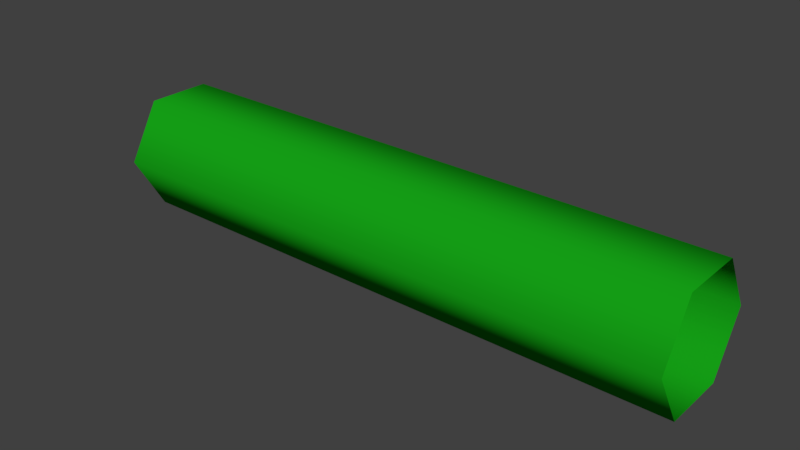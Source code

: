 # Source: caboVerde2.blend  (saved by Blender 2.80.75; exported with 4.5.12 LTS)
import bpy
from mathutils import Matrix  # noqa: F401  (used for matrix-valued properties, if any)

bpy.ops.wm.read_factory_settings(use_empty=True)
scene = bpy.context.scene
scene.name = 'Scene'

# ---- collections
col_collection_1 = bpy.data.collections.new('Collection 1'); scene.collection.children.link(col_collection_1)

# ---- materials (node trees are filled in below, after node groups)
mat_vermelho = bpy.data.materials.new('vermelho')
mat_vermelho.alpha_threshold = 0.0
mat_vermelho.use_transparent_shadow = False
mat_vermelho.diffuse_color = (0.4575, 0.01376, 0.01214, 1.0)
mat_vermelho.roughness = 0.5
mat_vermelho.specular_intensity = 0.0
mat_azul = bpy.data.materials.new('azul')
mat_azul.alpha_threshold = 0.0
mat_azul.use_transparent_shadow = False
mat_azul.diffuse_color = (0.01615, 0.02036, 0.42, 1.0)
mat_azul.roughness = 0.5
mat_azul.specular_intensity = 0.0
mat_verde = bpy.data.materials.new('verde')
mat_verde.alpha_threshold = 0.0
mat_verde.use_transparent_shadow = False
mat_verde.diffuse_color = (0.008003, 0.3757, 0.008667, 1.0)
mat_verde.roughness = 0.5
mat_verde.specular_intensity = 0.0
mat_amarelo = bpy.data.materials.new('Amarelo')
mat_amarelo.alpha_threshold = 0.0
mat_amarelo.use_transparent_shadow = False
mat_amarelo.diffuse_color = (0.3504, 0.3672, 0.007999, 1.0)
mat_amarelo.roughness = 0.5
mat_amarelo.specular_intensity = 0.0
mat_preto = bpy.data.materials.new('Preto')
mat_preto.alpha_threshold = 0.0
mat_preto.use_transparent_shadow = False
mat_preto.diffuse_color = (0.03522, 0.03522, 0.03522, 1.0)
mat_preto.roughness = 0.5
mat_preto.specular_intensity = 0.06897

# ---- material node trees

# ---- world
world_world = bpy.data.worlds.new('World'); scene.world = world_world
world_world.color = (0.05088, 0.05088, 0.05088)
world_world.use_sun_shadow = False
world_world.sun_shadow_jitter_overblur = 0.0
world_world.cycles.sampling_method = 'MANUAL'

# ---- meshes
me_cube = bpy.data.meshes.new('Cube')
me_cube.from_pydata([(2.137, 0.236, 0.4088), (-2.137, 0.236, 0.4088), (2.137, -0.236, 0.4088), (-2.137, -0.236, 0.4088), (2.137, -0.4721, -8.941e-08), (-2.137, -0.4721, -2.98e-08), (2.137, -0.236, -0.4088), (-2.137, -0.236, -0.4088), (-2.137, 0.4721, -8.941e-08), (2.137, 0.4721, -8.941e-08), (-2.137, 0.236, -0.4088), (2.137, 0.236, -0.4088)], [], [(1, 0, 9, 8), (3, 2, 0, 1), (5, 4, 2, 3), (7, 6, 4, 5), (10, 11, 6, 7), (8, 9, 11, 10)])
me_cube.polygons.foreach_set('use_smooth', [True] * 6)
me_cube.polygons.foreach_set('material_index', [2, 2, 2, 2, 2, 2])
me_cube.materials.append(mat_vermelho)
me_cube.materials.append(mat_azul)
me_cube.materials.append(mat_verde)
me_cube.materials.append(mat_amarelo)
me_cube.materials.append(mat_preto)
me_cube.use_remesh_preserve_volume = False
me_cube.use_remesh_preserve_attributes = False
me_cube.use_mirror_vertex_groups = False
me_cube.update()

# ---- objects
ob_cube = bpy.data.objects.new('Cube', me_cube)

# ---- transforms, parenting, visibility, modifiers, constraints
ob_cube.location = (0.0, 0.0, 0.0)
ob_cube.lock_rotations_4d = False
ob_cube.empty_display_type = 'ARROWS'
ob_cube.lineart.crease_threshold = 0.0

# ---- collection membership
col_collection_1.objects.link(ob_cube)

# ---- scene / render settings (as saved in the file)
scene.frame_start = 1; scene.frame_end = 250; scene.frame_set(1)
scene.render.engine = 'BLENDER_EEVEE_NEXT'
scene.render.resolution_percentage = 50
scene.render.dither_intensity = 0.0
scene.cycles.use_denoising = False
scene.cycles.samples = 128
scene.cycles.sampling_pattern = 'TABULATED_SOBOL'
scene.cycles.use_adaptive_sampling = False
scene.cycles.use_light_tree = False
scene.cycles.blur_glossy = 0.0
scene.cycles.sample_clamp_indirect = 0.0
scene.view_settings.view_transform = 'Standard'
bpy.context.view_layer.update()

# ---- added for rendering (the .blend has no active camera and no usable light): camera, sun
cam_auto = bpy.data.cameras.new('AutoCamera')
cam_auto.lens = 50.0
cam_auto.sensor_width = 36.0
cam_auto.clip_end = 1000.0
ob_auto_camera = bpy.data.objects.new('AutoCamera', cam_auto)
scene.collection.objects.link(ob_auto_camera)
ob_auto_camera.location = (4.11894, -4.94272, 3.29515)
ob_auto_camera.rotation_euler = (1.09748, -7.21219e-08, 0.694738)
scene.camera = ob_auto_camera
light_auto_sun = bpy.data.lights.new('AutoSun', 'SUN')
light_auto_sun.energy = 3.0
light_auto_sun.angle = 0.0523599
ob_auto_sun = bpy.data.objects.new('AutoSun', light_auto_sun)
scene.collection.objects.link(ob_auto_sun)
ob_auto_sun.rotation_euler = (0.872665, 0.174533, 0.523599)
bpy.context.view_layer.update()
